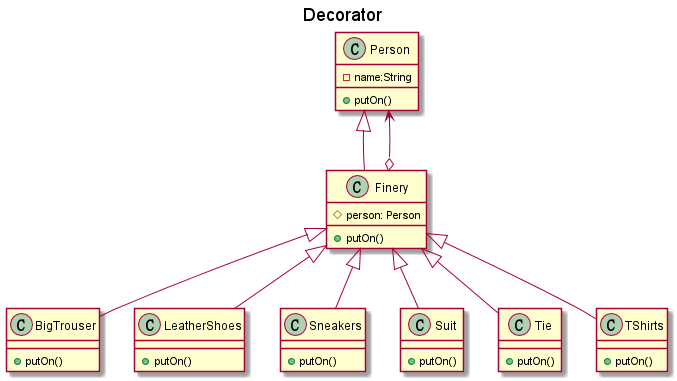

The diagram above was rendered by PlantUML. Its source (embedded in the PNG):
@startuml

title Decorator

class Person{
    -name:String
    +putOn()
}
class Finery{
    #person: Person
    +putOn()
}
class BigTrouser{
    +putOn()
}
class LeatherShoes{
    +putOn()
}
class Sneakers{
    +putOn()
}
class Suit{
    +putOn()
}
class Tie{
    +putOn()
}
class TShirts{
    +putOn()
}


Person <|-- Finery
Finery o--> Person

Finery <|-- BigTrouser
Finery <|-- LeatherShoes
Finery <|-- Sneakers
Finery <|-- Suit
Finery <|-- Tie
Finery <|-- TShirts


@enduml